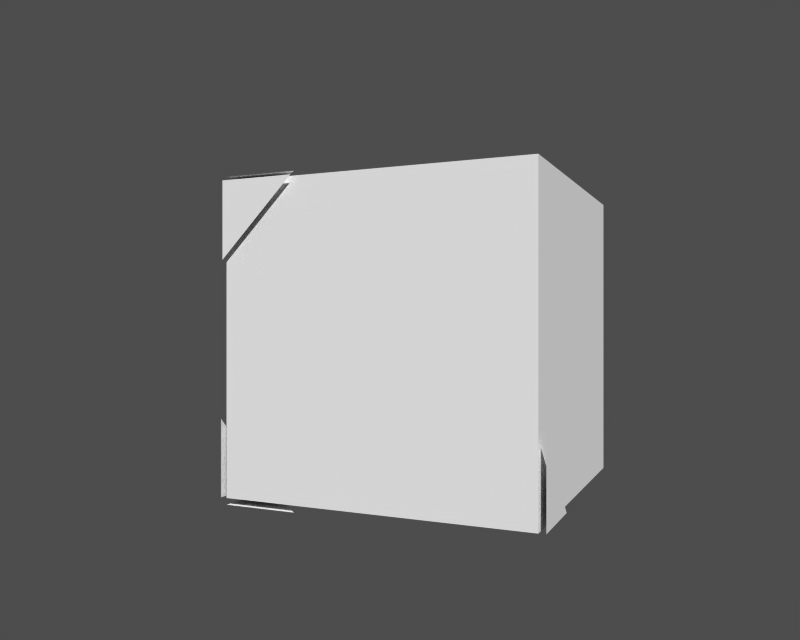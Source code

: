 # Source: bigcube.blend  (saved by Blender 2.0.0; exported with 4.5.12 LTS)
import bpy
from mathutils import Matrix  # noqa: F401  (used for matrix-valued properties, if any)

bpy.ops.wm.read_factory_settings(use_empty=True)
scene = bpy.context.scene
scene.name = '1'

# ---- collections
col_collection_1 = bpy.data.collections.new('Collection 1'); scene.collection.children.link(col_collection_1)

# ---- materials (node trees are filled in below, after node groups)
mat_grey = bpy.data.materials.new('Grey')
mat_grey.alpha_threshold = 0.0
mat_grey.preview_render_type = 'FLAT'
mat_grey.diffuse_color = (0.9412, 0.9412, 0.9412, 1.0)
mat_grey.roughness = 0.0
mat_grey.line_color = (0.0, 0.0, 0.0, 1.0)
mat_black = bpy.data.materials.new('Black')
mat_black.alpha_threshold = 0.0
mat_black.preview_render_type = 'FLAT'
mat_black.diffuse_color = (0.0, 0.0, 0.0, 1.0)
mat_black.roughness = 0.0
mat_black.line_color = (0.0, 0.0, 0.0, 1.0)

# ---- material node trees

# ---- cameras
cam_camera = bpy.data.cameras.new('Camera')
cam_camera.passepartout_alpha = 0.2
cam_camera.clip_end = 100.0
cam_camera.lens = 35.0
cam_camera.ortho_scale = 7.314
cam_camera.show_passepartout = False
cam_camera.show_safe_areas = True
cam_camera.dof.focus_distance = 0.0
cam_camera.dof.aperture_fstop = 128.0

# ---- meshes
me_mesh_016 = bpy.data.meshes.new('Mesh.016')
me_mesh_016.from_pydata([(1.0, 1.0, -1.0), (1.0, -1.0, -1.0), (-1.0, -1.0, -1.0), (-1.0, 1.0, -1.0), (1.0, 1.0, 1.0), (1.0, -1.0, 1.0), (-1.0, -1.0, 1.0), (-1.0, 1.0, 1.0), (4.768e-07, 4.768e-07, 0.0), (1.0, 4.768e-07, 0.0), (4.768e-07, 4.768e-07, 0.0), (1.0, 4.768e-07, 0.0), (4.768e-07, 4.768e-07, 0.0), (1.0, 4.768e-07, 0.0), (4.768e-07, 4.768e-07, 0.0), (1.0, 4.768e-07, 0.0), (4.768e-07, 4.768e-07, 0.0), (1.0, 4.768e-07, 0.0), (4.768e-07, 4.768e-07, 0.0), (4.768e-07, 1.0, 0.0), (4.768e-07, 4.768e-07, 0.0), (4.768e-07, 4.768e-07, 1.0), (1.0, -0.5, -0.5), (1.0, 0.5, 0.5), (1.0, -0.5, 0.5), (1.0, 0.5, -0.5), (4.768e-07, 4.768e-07, 0.0), (1.0, 4.768e-07, 0.0), (4.768e-07, 4.768e-07, 0.0), (1.0, 4.768e-07, 0.0), (4.768e-07, 4.768e-07, 0.0), (4.768e-07, 1.0, 0.0)], [(8, 9), (10, 11), (12, 13), (14, 15), (16, 17), (18, 19), (20, 21), (22, 23), (24, 25), (26, 27), (28, 29), (30, 31)], [(0, 1, 2, 3), (4, 7, 6, 5), (0, 4, 5, 1), (1, 5, 6, 2), (2, 6, 7, 3), (4, 0, 3, 7)])
me_mesh_016.materials.append(mat_grey)
me_mesh_016.materials.append(mat_black)
me_mesh_016.use_remesh_preserve_volume = False
me_mesh_016.use_remesh_preserve_attributes = False
me_mesh_016.use_mirror_vertex_groups = False
me_mesh_016.update()
me_mesh_015 = bpy.data.meshes.new('Mesh.015')
me_mesh_015.from_pydata([(-1.0, 1.0, 1.0), (-1.0, 1.0, -1.0), (-1.0, -1.0, -1.0), (-1.0, -1.0, 1.0), (1.0, 1.0, 1.0), (1.0, 1.0, -1.0), (1.0, -1.0, -1.0), (1.0, -1.0, 1.0), (1.192e-07, -4.768e-07, -4.768e-07), (1.0, -4.768e-07, -4.768e-07), (1.192e-07, -4.768e-07, -4.768e-07), (1.0, -4.768e-07, -4.768e-07), (1.192e-07, -4.768e-07, -4.768e-07), (1.0, -4.768e-07, -4.768e-07), (1.192e-07, -4.768e-07, -4.768e-07), (1.0, -4.768e-07, -4.768e-07), (1.192e-07, -4.768e-07, -4.768e-07), (1.0, -4.768e-07, -4.768e-07), (1.192e-07, -4.768e-07, -4.768e-07), (1.192e-07, 1.0, -4.768e-07), (1.192e-07, -4.768e-07, -4.768e-07), (1.192e-07, -4.768e-07, 1.0), (1.0, -0.5, -0.5), (1.0, 0.5, 0.5), (1.0, -0.5, 0.5), (1.0, 0.5, -0.5), (1.192e-07, -4.768e-07, -4.768e-07), (1.192e-07, 1.0, -4.768e-07), (1.192e-07, -4.768e-07, -4.768e-07), (1.192e-07, 1.0, -4.768e-07)], [(8, 9), (10, 11), (12, 13), (14, 15), (16, 17), (18, 19), (20, 21), (22, 23), (24, 25), (26, 27), (28, 29)], [(0, 1, 2, 3), (4, 7, 6, 5), (0, 4, 5, 1), (1, 5, 6, 2), (2, 6, 7, 3), (4, 0, 3, 7)])
me_mesh_015.materials.append(mat_grey)
me_mesh_015.materials.append(mat_black)
me_mesh_015.use_remesh_preserve_volume = False
me_mesh_015.use_remesh_preserve_attributes = False
me_mesh_015.use_mirror_vertex_groups = False
me_mesh_015.update()
me_mesh = bpy.data.meshes.new('Mesh')
me_mesh.from_pydata([(10.0, 10.0, -10.0), (10.0, -10.0, -10.0), (-10.0, -10.0, -10.0), (-10.0, 10.0, -10.0), (10.0, 10.0, 10.0), (10.0, -10.0, 10.0), (-10.0, -10.0, 10.0), (-10.0, 10.0, 10.0), (-1e-06, -10.0, -10.0), (10.0, 0.0, -10.0), (1e-06, 10.0, -10.0), (-10.0, 4e-06, -10.0), (10.0, -4e-06, 10.0), (-6e-06, -10.0, 10.0), (-10.0, 3e-06, 10.0), (2e-06, 10.0, 10.0), (10.0, -10.0, 0.0), (10.0, 10.0, 0.0), (-10.0, -10.0, 0.0), (-10.0, 10.0, 0.0), (2e-06, 10.0, 0.0), (-10.0, 3e-06, 0.0), (-4e-06, -10.0, 0.0), (10.0, -2e-06, 0.0), (-2e-06, -1e-06, 10.0), (0.0, 2e-06, -10.0), (-5.0, 10.0, 10.0), (2e-06, 10.0, 5.0), (-5.0, 10.0, 0.0), (-10.0, 10.0, 5.0), (10.0, 10.0, 5.0), (5.0, 10.0, 0.0), (5.0, 10.0, 10.0), (5.0, 10.0, -10.0), (1e-06, 10.0, -5.0), (10.0, 10.0, -5.0), (-10.0, 10.0, -5.0), (-5.0, 10.0, -10.0), (-10.0, -5.0, 10.0), (-10.0, 3e-06, 5.0), (-10.0, -5.0, 0.0), (-10.0, -10.0, 5.0), (-10.0, 5.0, 0.0), (-10.0, 5.0, 10.0), (-10.0, 5.0, -10.0), (-10.0, 4e-06, -5.0), (-10.0, -10.0, -5.0), (-10.0, -5.0, -10.0), (5.0, -10.0, 10.0), (-5e-06, -10.0, 5.0), (5.0, -10.0, 0.0), (10.0, -10.0, 5.0), (-5.0, -10.0, 0.0), (-5.0, -10.0, 10.0), (-5.0, -10.0, -10.0), (-3e-06, -10.0, -5.0), (10.0, -10.0, -5.0), (5.0, -10.0, -10.0), (10.0, 5.0, 10.0), (10.0, -3e-06, 5.0), (10.0, 5.0, 0.0), (10.0, -5.0, 0.0), (10.0, -5.0, 10.0), (10.0, -5.0, -10.0), (10.0, -1e-06, -5.0), (10.0, 5.0, -10.0), (-5.0, 1e-06, 10.0), (0.0, 5.0, 10.0), (-4e-06, -5.0, 10.0), (5.0, -3e-06, 10.0), (0.0, 5.0, -10.0), (-5.0, 3e-06, -10.0), (5.0, 1e-06, -10.0), (-1e-06, -5.0, -10.0), (5.0, -5.0, -10.0), (5.0, 5.0, -10.0), (-5.0, 5.0, -10.0), (5.0, -5.0, 10.0), (-5.0, -5.0, 10.0), (-5.0, 5.0, 10.0), (10.0, -5.0, -5.0), (10.0, -5.0, 5.0), (10.0, 5.0, 5.0), (-5.0, -10.0, -5.0), (-5.0, -10.0, 5.0), (5.0, -10.0, 5.0), (-10.0, 5.0, -5.0), (-10.0, 5.0, 5.0), (-10.0, -5.0, 5.0), (5.0, 10.0, -5.0), (5.0, 10.0, 5.0), (-5.0, 10.0, 5.0), (-5.0, 10.0, -5.0), (-10.0, -5.0, -5.0), (5.0, -10.0, -5.0), (10.0, 5.0, -5.0), (5.0, 5.0, 10.0), (-5.0, -5.0, -10.0), (-1e-06, 0.0, 0.0), (1.0, 0.0, 0.0), (-1e-06, 0.0, 0.0), (1.0, 0.0, 0.0), (-1e-06, 0.0, 0.0), (1.0, 0.0, 0.0), (-1e-06, 0.0, 0.0), (1.0, 0.0, 0.0), (-1e-06, 0.0, 0.0), (1.0, 0.0, 0.0), (-1e-06, 0.0, 0.0), (-1e-06, 1.0, 0.0), (-1e-06, 0.0, 0.0), (-1e-06, 0.0, 1.0), (1.0, -0.5, -0.5), (1.0, 0.5, 0.5), (1.0, -0.5, 0.5), (1.0, 0.5, -0.5), (-1e-06, 0.0, 0.0), (1.0, 0.0, 0.0), (-1e-06, 0.0, 0.0), (-1e-06, 1.0, 0.0), (-5.0, -10.0, 10.29), (-10.0, -5.0, 10.29), (-10.0, -10.0, 10.29), (-5.0, -10.0, -10.42), (-10.0, -5.0, -10.42), (-10.0, -10.0, -10.42), (-5.0, 10.42, -10.0), (-10.0, 10.42, -5.0), (-10.0, 10.42, -10.0), (-5.0, -10.42, 10.0), (-10.0, -10.42, 5.0), (-10.0, -10.42, 10.0), (-10.42, -5.0, -10.0), (-10.42, -10.0, -5.0), (-10.42, -10.0, -10.0), (10.42, -5.0, -10.0), (10.42, -10.0, -5.0), (10.42, -10.0, -10.0)], [(98, 99), (100, 101), (102, 103), (104, 105), (106, 107), (108, 109), (110, 111), (112, 113), (114, 115), (116, 117), (118, 119)], [(2, 54, 97, 47), (4, 58, 96, 32), (0, 65, 95, 35), (1, 57, 94, 56), (2, 47, 93, 46), (3, 37, 92, 36), (7, 29, 91, 26), (4, 32, 90, 30), (0, 35, 89, 33), (6, 41, 88, 38), (7, 43, 87, 29), (3, 36, 86, 44), (5, 51, 85, 48), (6, 53, 84, 41), (2, 46, 83, 54), (4, 30, 82, 58), (5, 62, 81, 51), (1, 56, 80, 63), (7, 26, 79, 43), (6, 38, 78, 53), (5, 48, 77, 62), (3, 44, 76, 37), (0, 33, 75, 65), (1, 63, 74, 57), (8, 57, 74, 73), (25, 73, 74, 72), (9, 72, 74, 63), (9, 65, 75, 72), (25, 72, 75, 70), (10, 70, 75, 33), (10, 37, 76, 70), (25, 70, 76, 71), (11, 71, 76, 44), (12, 62, 77, 69), (24, 69, 77, 68), (13, 68, 77, 48), (13, 53, 78, 68), (24, 68, 78, 66), (14, 66, 78, 38), (14, 43, 79, 66), (24, 66, 79, 67), (15, 67, 79, 26), (9, 63, 80, 64), (23, 64, 80, 61), (16, 61, 80, 56), (16, 51, 81, 61), (23, 61, 81, 59), (12, 59, 81, 62), (12, 58, 82, 59), (23, 59, 82, 60), (17, 60, 82, 30), (8, 54, 83, 55), (22, 55, 83, 52), (18, 52, 83, 46), (18, 41, 84, 52), (22, 52, 84, 49), (13, 49, 84, 53), (13, 48, 85, 49), (22, 49, 85, 50), (16, 50, 85, 51), (11, 44, 86, 45), (21, 45, 86, 42), (19, 42, 86, 36), (19, 29, 87, 42), (21, 42, 87, 39), (14, 39, 87, 43), (14, 38, 88, 39), (21, 39, 88, 40), (18, 40, 88, 41), (10, 33, 89, 34), (20, 34, 89, 31), (17, 31, 89, 35), (17, 30, 90, 31), (20, 31, 90, 27), (15, 27, 90, 32), (15, 26, 91, 27), (20, 27, 91, 28), (19, 28, 91, 29), (19, 36, 92, 28), (20, 28, 92, 34), (10, 34, 92, 37), (18, 46, 93, 40), (21, 40, 93, 45), (11, 45, 93, 47), (16, 56, 94, 50), (22, 50, 94, 55), (8, 55, 94, 57), (17, 35, 95, 60), (23, 60, 95, 64), (9, 64, 95, 65), (15, 32, 96, 67), (24, 67, 96, 69), (12, 69, 96, 58), (11, 47, 97, 71), (25, 71, 97, 73), (8, 73, 97, 54), (120, 122, 121), (123, 124, 125), (126, 127, 128), (129, 130, 131), (132, 133, 134), (135, 137, 136)])
me_mesh.materials.append(mat_grey)
me_mesh.materials.append(mat_black)
me_mesh.use_remesh_preserve_volume = False
me_mesh.use_remesh_preserve_attributes = False
me_mesh.use_mirror_vertex_groups = False
me_mesh.update()

# ---- objects
ob_mesh_002 = bpy.data.objects.new('Mesh.002', me_mesh_016)
ob_mesh_001 = bpy.data.objects.new('Mesh.001', me_mesh_015)
ob_mesh = bpy.data.objects.new('Mesh', me_mesh)
ob_camera = bpy.data.objects.new('Camera', cam_camera)

# ---- transforms, parenting, visibility, modifiers, constraints
ob_mesh_002.location = (5.543, -6.282, -2.33)
ob_mesh_002.lock_rotations_4d = False
ob_mesh_002.empty_display_type = 'ARROWS'
ob_mesh_002.color = (0.0, 0.0, 0.0, 0.0)
ob_mesh_002.lineart.crease_threshold = 0.0
ob_mesh_001.location = (-1.972, 4.774, -4.801)
ob_mesh_001.rotation_euler = (0.4363, 1.063e-09, 5.561e-08)
ob_mesh_001.lock_rotations_4d = False
ob_mesh_001.empty_display_type = 'ARROWS'
ob_mesh_001.color = (0.0, 0.0, 0.0, 0.0)
ob_mesh_001.lineart.crease_threshold = 0.0
ob_mesh.location = (0.0, 0.0, 0.0)
ob_mesh.lock_rotations_4d = False
ob_mesh.empty_display_type = 'ARROWS'
ob_mesh.color = (0.0, 0.0, 0.0, 0.0)
ob_mesh.lineart.crease_threshold = 0.0
ob_camera.location = (20.14, -50.31, 1.237)
ob_camera.rotation_euler = (1.571, 1.596e-15, 0.4225)
ob_camera.lock_rotations_4d = False
ob_camera.empty_display_type = 'ARROWS'
ob_camera.color = (0.0, 0.0, 0.0, 0.0)
ob_camera.display_type = 'WIRE'
ob_camera.lineart.crease_threshold = 0.0

# ---- collection membership
col_collection_1.objects.link(ob_mesh_002)
col_collection_1.objects.link(ob_mesh_001)
col_collection_1.objects.link(ob_mesh)
col_collection_1.objects.link(ob_camera)

# ---- scene / render settings (as saved in the file)
scene.camera = ob_camera
scene.frame_start = 1; scene.frame_end = 250; scene.frame_set(1)
scene.render.engine = 'BLENDER_EEVEE_NEXT'
scene.render.image_settings.file_format = 'TARGA'
scene.render.image_settings.color_mode = 'RGB'
scene.render.image_settings.quality = 95
scene.render.image_settings.compression = 95
scene.render.resolution_x = 320
scene.render.resolution_y = 256
scene.render.fps = 25
scene.render.dither_intensity = 0.0
scene.render.use_compositing = False
scene.render.use_sequencer = False
scene.render.use_file_extension = False
scene.render.bake_bias = 0.0
scene.render.use_stamp_time = False
scene.render.use_stamp_date = False
scene.render.use_stamp_frame = False
scene.render.use_stamp_camera = False
scene.render.use_stamp_scene = False
scene.render.use_stamp_filename = False
scene.render.use_stamp_render_time = False
scene.render.stamp_font_size = 0
scene.cycles.use_denoising = False
scene.cycles.samples = 10
scene.cycles.sampling_pattern = 'TABULATED_SOBOL'
scene.cycles.light_sampling_threshold = 0.0
scene.cycles.use_adaptive_sampling = False
scene.cycles.use_light_tree = False
scene.cycles.blur_glossy = 0.0
scene.cycles.volume_bounces = 1
scene.cycles.pixel_filter_type = 'GAUSSIAN'
scene.cycles.sample_clamp_indirect = 0.0
scene.view_settings.view_transform = 'Raw'
bpy.context.view_layer.update()

# ---- added for rendering (the .blend has no usable light): sun + grey world if the file has none
light_auto_sun = bpy.data.lights.new('AutoSun', 'SUN')
light_auto_sun.energy = 3.0
light_auto_sun.angle = 0.0523599
ob_auto_sun = bpy.data.objects.new('AutoSun', light_auto_sun)
scene.collection.objects.link(ob_auto_sun)
ob_auto_sun.rotation_euler = (0.872665, 0.174533, 0.523599)
if scene.world is None:
    world_auto = bpy.data.worlds.new('AutoWorld')
    world_auto.color = (0.3, 0.3, 0.3)
    scene.world = world_auto
bpy.context.view_layer.update()
